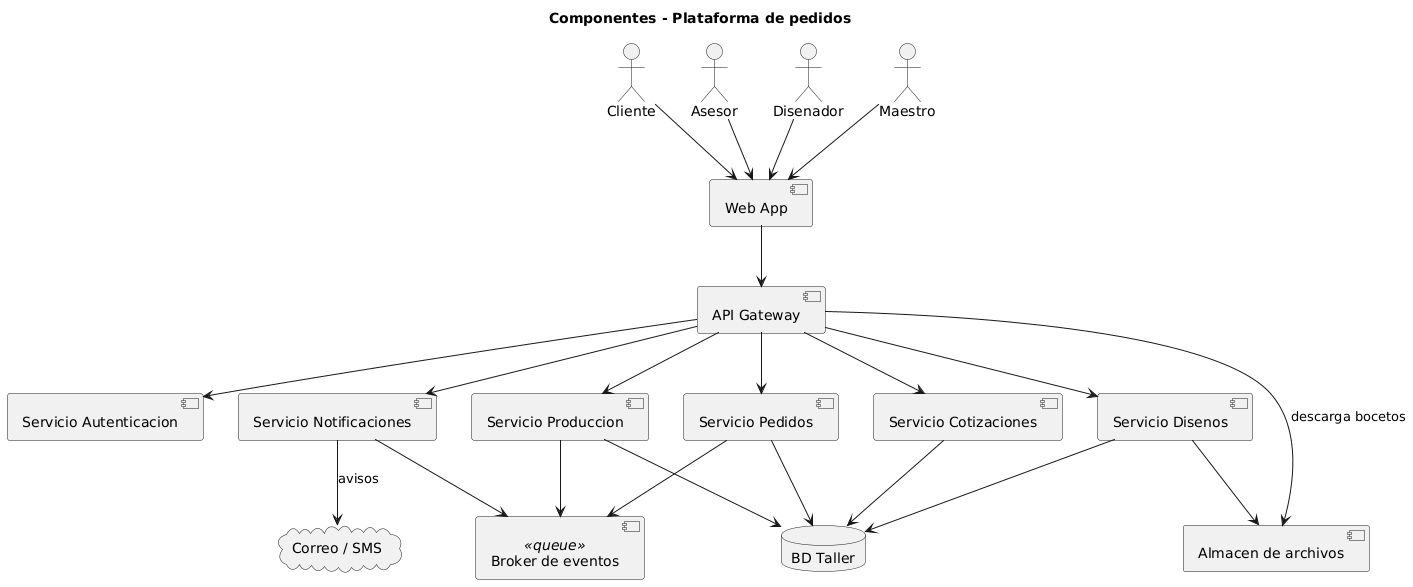

The diagram above was rendered by PlantUML. Its source (embedded in the PNG):
@startuml
title Componentes - Plataforma de pedidos

actor Cliente
actor Asesor
actor Disenador
actor Maestro

component "Web App" as Web
component "API Gateway" as API
component "Servicio Autenticacion" as SAuth
component "Servicio Pedidos" as SPedidos
component "Servicio Disenos" as SDisenos
component "Servicio Cotizaciones" as SCot
component "Servicio Produccion" as SProd
component "Servicio Notificaciones" as SNoti
component "Almacen de archivos" as Storage
component "Broker de eventos" <<queue>> as Broker
database "BD Taller" as DB
cloud "Correo / SMS" as Correo

Cliente --> Web
Asesor --> Web
Disenador --> Web
Maestro --> Web

Web --> API
API --> SAuth
API --> SPedidos
API --> SDisenos
API --> SCot
API --> SProd
API --> SNoti

SPedidos --> DB
SDisenos --> DB
SDisenos --> Storage
SCot --> DB
SProd --> DB
SNoti --> Broker
SPedidos --> Broker
SProd --> Broker

SNoti --> Correo : avisos
API --> Storage : descarga bocetos
@enduml